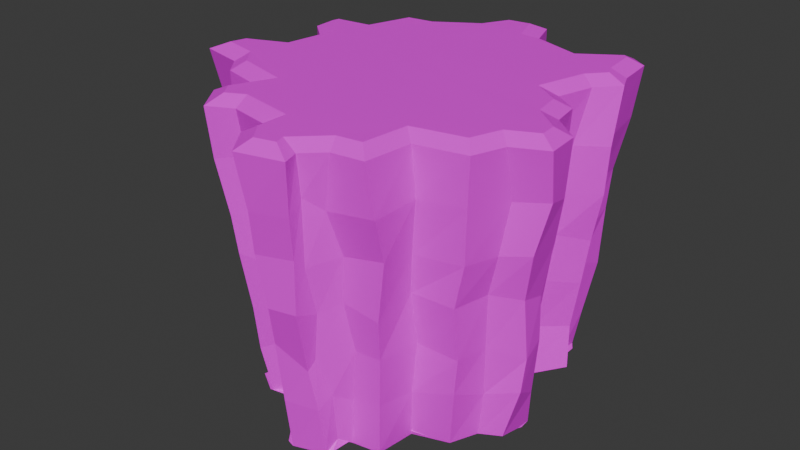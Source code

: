 # Source: Cliff_1_Low_Poly_.blend  (saved by Blender 5.2.45; exported with 4.5.12 LTS)
import bpy
from mathutils import Matrix  # noqa: F401  (used for matrix-valued properties, if any)

bpy.ops.wm.read_factory_settings(use_empty=True)
scene = bpy.context.scene
scene.name = 'Scene'

# ---- collections
col_collection = bpy.data.collections.new('Collection'); scene.collection.children.link(col_collection)

# ---- images (referenced by path relative to the original .blend; pixels are not part of the script)
import os
ASSET_DIR = os.environ.get("B2B_ASSET_DIR", "")  # directory of the original .blend (textures are referenced by path, not embedded)
HERE = os.path.dirname(os.path.abspath(__file__))  # packed textures are extracted next to this script under _unpacked/

def load_image(name, relpath, width, height, colorspace="sRGB"):
    """Load a texture the original file referenced (path relative to the .blend, or extracted next to this script)."""
    p = next((c for c in (os.path.join(HERE, relpath), os.path.join(ASSET_DIR, relpath)) if relpath and os.path.exists(c)), "")
    if p:
        img = bpy.data.images.load(p, check_existing=True)
        img.name = name
    else:  # same state as the original file: an image datablock whose file is absent (Cycles renders it pink)
        img = bpy.data.images.new(name, width, height)
        img.source = "FILE"
        img.filepath = "//" + (relpath or name)
    img.colorspace_settings.name = colorspace
    return img
img_264d8e_colorschemes_icolorpalette_jpg = load_image('264d8e_colorschemes_icolorpalette.jpg', '264d8e_colorschemes_icolorpalette.jpg', 1024, 1024, 'sRGB')

# ---- materials (node trees are filled in below, after node groups)
mat_material_001 = bpy.data.materials.new('Material.001')

# ---- material node trees
mat_material_001.use_nodes = True; mat_material_001.node_tree.nodes.clear()
_N = mat_material_001.node_tree.nodes; _L = mat_material_001.node_tree.links
n0 = _N.new('ShaderNodeBsdfPrincipled'); n0.name = 'Principled BSDF'; n0.location = (-200, 100)
n0.inputs[10].default_value = 0.005
n1 = _N.new('ShaderNodeOutputMaterial'); n1.name = 'Material Output'; n1.location = (200, 100)
n2 = _N.new('ShaderNodeTexImage'); n2.name = 'Image Texture'; n2.location = (-594, -192)
n2.image = img_264d8e_colorschemes_icolorpalette_jpg
_L.new(n0.outputs[0], n1.inputs[0])
_L.new(n2.outputs[0], n0.inputs[0])
n1.is_active_output = True

# ---- world
world_world = bpy.data.worlds.new('World'); scene.world = world_world
world_world.use_nodes = True; world_world.node_tree.nodes.clear()
_N = world_world.node_tree.nodes; _L = world_world.node_tree.links
n0 = _N.new('ShaderNodeOutputWorld'); n0.name = 'World Output'; n0.location = (200, 100)
n1 = _N.new('ShaderNodeBackground'); n1.name = 'Background'; n1.location = (-200, 100)
n1.inputs[0].default_value = (0.05088, 0.05088, 0.05088, 1.0)
_L.new(n1.outputs[0], n0.inputs[0])
n0.is_active_output = True
world_world.color = (0.05088, 0.05088, 0.05088)
world_world.sun_shadow_jitter_overblur = 0.0

# ---- meshes
me_plane = bpy.data.meshes.new('Plane')
me_plane.from_pydata([], [], [])
_uv = me_plane.uv_layers.new(name='UVMap')
_uv.uv.foreach_set('vector', [])
me_plane.materials.append(mat_material_001)
me_plane.update()
me_plane_001 = bpy.data.meshes.new('Plane.001')
me_plane_001.from_pydata([(0.2535, 0.6018, 0.007113), (0.1428, 0.5603, -0.006453), (0.09315, 0.7464, 0.0101), (-0.05605, 0.73, -0.006982), (-0.07475, 0.7404, -0.006851), (0.02536, 0.7361, -0.0008508), (0.1574, 0.5772, -0.005362), (0.2483, 0.6223, -0.003826), (0.3662, 0.6206, -0.003911), (0.4449, 0.6371, -0.004344), (0.554, 0.5457, -0.004937), (0.5587, 0.441, -0.004649), (0.5907, 0.3997, -0.004684), (0.5169, 0.2475, -0.001891), (0.4799, 0.1972, -0.003955), (0.6402, 0.06377, -0.0044), (0.6307, -0.004724, -0.006185), (0.7004, -0.06553, -0.002588), (0.6969, -0.08485, 0.001816), (0.5792, -0.2217, -0.003165), (0.5352, -0.3285, -0.003044), (0.3208, -0.3753, -0.002737), (0.3642, -0.5277, -0.002301), (0.2431, -0.532, -0.001809), (0.2347, -0.6547, -0.001461), (0.2129, -0.6775, -0.001314), (0.05918, -0.7146, -0.0008447), (-0.003656, -0.6336, -0.0007105), (-0.02459, -0.4904, -0.0008659), (-0.1457, -0.5021, -0.001471), (-0.2424, -0.5183, -0.002436), (-0.3381, -0.4583, 0.0005027), (-0.3046, -0.3477, -0.004219), (-0.419, -0.2697, -0.0001793), (-0.5147, -0.1903, 5.438e-05), (-0.6477, -0.138, 0.001009), (-0.6052, -0.02439, 3.442e-05), (-0.5008, 0.04035, -0.0003689), (-0.4585, 0.1915, -0.001386), (-0.5508, 0.2411, -0.0005526), (-0.4049, 0.3348, -0.0005867), (-0.4024, 0.3551, -0.000451), (-0.3404, 0.4927, -0.001867), (-0.2083, 0.5238, -0.002834), (-0.05971, 0.5997, 0.002986), (0.3769, 0.5575, 0.01949), (0.4451, 0.6292, 5.546e-05), (0.5413, 0.5627, 0.009238), (0.5419, 0.4763, 0.01328), (0.6283, 0.3788, 0.01722), (0.5145, 0.2294, 0.006898), (0.5018, 0.1832, 0.0444), (0.5992, 0.1003, -0.0249), (0.6229, 0.02224, -0.009647), (0.7005, -0.02229, 0.002455), (0.6947, -0.1875, 0.0226), (0.5944, -0.2119, 0.0004423), (0.5491, -0.33, 0.003238), (0.3806, -0.357, -0.02004), (0.3721, -0.5398, -0.007405), (0.2466, -0.5507, -0.01589), (0.222, -0.6115, 0.02755), (0.2203, -0.6765, -0.005025), (0.07996, -0.7123, -0.01592), (-0.008908, -0.6209, -0.0007761), (-0.028, -0.5066, 0.004354), (-0.1612, -0.4743, -0.009867), (-0.2296, -0.5118, -0.00327), (-0.3152, -0.4052, 0.009575), (-0.2856, -0.2734, -0.01937), (-0.4274, -0.2752, -0.002587), (-0.5043, -0.2057, -0.01544), (-0.6286, -0.1527, 0.002239), (-0.6003, -0.02204, 0.0007735), (-0.5021, 0.02963, 0.01409), (-0.4592, 0.2018, 0.0009313), (-0.5604, 0.2401, -0.0004469), (-0.5306, 0.3589, 0.03426), (-0.4155, 0.3406, 0.004579), (-0.3358, 0.5036, -0.01036), (-0.2324, 0.5103, 0.009619), (-0.1413, 0.5646, 0.01582), (0.5891, 0.7009, 1.304), (0.6059, 0.6895, 1.304), (0.4245, 0.5937, 1.303), (0.2228, 0.6654, 1.302), (0.1159, 0.6754, 1.302), (0.06306, 0.8208, 1.302), (-0.03542, 0.8069, 1.302), (0.6242, 0.5348, 1.304), (0.6463, 0.4856, 1.304), (0.5807, 0.4109, 1.304), (0.5199, 0.1948, 1.304), (0.6387, 0.1127, 1.304), (0.6607, -0.009856, 1.304), (0.7817, -0.1103, 1.305), (0.7888, -0.1831, 1.305), (0.6671, -0.2389, 1.304), (0.6219, -0.3675, 1.304), (0.4019, -0.4141, 1.304), (0.3805, -0.6157, 1.304), (0.2737, -0.6277, 1.303), (0.1485, -0.7471, 1.303), (0.1636, -0.7911, 1.303), (0.07606, -0.8128, 1.303), (0.01468, -0.7319, 1.303), (0.01432, -0.5983, 1.303), (-0.2324, -0.5475, 1.302), (-0.3141, -0.5865, 1.301), (-0.357, -0.5264, 1.301), (-0.2757, -0.3518, 1.301), (-0.5125, -0.2881, 1.301), (-0.5825, -0.2006, 1.3), (-0.7402, -0.1635, 1.3), (-0.7212, -0.09436, 1.3), (-0.5498, -0.0235, 1.3), (-0.5119, 0.2225, 1.3), (-0.6224, 0.3193, 1.3), (-0.6167, 0.3524, 1.3), (-0.4578, 0.3706, 1.3), (-0.394, 0.5621, 1.301), (-0.2786, 0.578, 1.301), (-0.09793, 0.6944, 1.301), (0.07784, -0.7403, 0.2139), (0.07339, -0.7681, 0.4787), (0.09345, -0.809, 0.6539), (0.05694, -0.8223, 0.8648), (0.07048, -0.8511, 1.043), (-0.03166, -0.7369, 1.091), (-0.03577, -0.7336, 0.8369), (-0.02666, -0.7146, 0.6421), (-0.04284, -0.6557, 0.3738), (-0.01791, -0.6334, 0.1415), (0.515, 0.2783, 0.2226), (0.5519, 0.2863, 0.4492), (0.5739, 0.304, 0.6619), (0.5783, 0.2945, 0.8328), (0.6099, 0.3194, 1.048), (0.5773, 0.2146, 1.086), (0.5336, 0.195, 0.8413), (0.5406, 0.2101, 0.596), (0.5364, 0.1989, 0.3973), (0.5028, 0.1962, 0.1813), (-0.5268, 0.3609, 0.1873), (-0.5915, 0.3737, 0.4094), (-0.5838, 0.3613, 0.6852), (-0.6237, 0.3676, 0.8611), (-0.6226, 0.3771, 1.063), (-0.5036, 0.3982, 1.047), (-0.4662, 0.4134, 0.828), (-0.4365, 0.3882, 0.5797), (-0.4372, 0.3805, 0.4375), (-0.4232, 0.3534, 0.2122), (-0.02591, -0.6162, 1.041), (-0.03727, -0.5981, 0.8297), (-0.03752, -0.5898, 0.682), (-0.03779, -0.5441, 0.475), (-0.01928, -0.5321, 0.2467), (0.6825, 0.1475, 1.03), (0.6629, 0.1317, 0.837), (0.6558, 0.1449, 0.6603), (0.6231, 0.1488, 0.4406), (0.5701, 0.155, 0.1866), (-0.4254, 0.5848, 1.045), (-0.385, 0.5559, 0.7927), (-0.3648, 0.5678, 0.6579), (-0.3766, 0.5406, 0.4678), (-0.3383, 0.5447, 0.203), (-0.2173, -0.584, 1.075), (-0.1961, -0.5651, 0.8302), (-0.1863, -0.559, 0.6327), (-0.1621, -0.5235, 0.4307), (-0.1813, -0.5, 0.2454), (0.7027, 0.01048, 1.068), (0.6614, 0.01786, 0.8326), (0.6501, 0.003798, 0.6634), (0.6309, 0.02415, 0.4281), (0.6064, 0.01657, 0.2242), (-0.3044, 0.6007, 1.059), (-0.2726, 0.5789, 0.8834), (-0.3142, 0.5801, 0.583), (-0.2155, 0.5655, 0.4187), (-0.2431, 0.5536, 0.2556), (-0.3332, -0.6412, 1.054), (-0.2959, -0.6135, 0.8206), (-0.2826, -0.5987, 0.6579), (-0.2601, -0.5666, 0.4087), (-0.2617, -0.5402, 0.2023), (0.8329, -0.09078, 1.046), (0.7931, -0.06867, 0.8481), (0.751, -0.06606, 0.619), (0.7537, -0.06226, 0.4276), (0.7308, -0.05918, 0.1759), (-0.1543, 0.7071, 1.044), (-0.1666, 0.6561, 0.8419), (-0.1463, 0.6858, 0.6611), (-0.1364, 0.6046, 0.4506), (-0.09063, 0.6391, 0.1979), (-0.4173, -0.5207, 1.055), (-0.3955, -0.5011, 0.8621), (-0.3963, -0.4851, 0.6294), (-0.3884, -0.4433, 0.4245), (-0.3401, -0.4529, 0.221), (0.4887, 0.634, 0.2763), (0.5264, 0.6617, 0.4376), (0.5004, 0.698, 0.6724), (0.5241, 0.7153, 0.8292), (0.5661, 0.7552, 1.07), (0.6436, 0.7022, 1.057), (0.6065, 0.6621, 0.8333), (0.6009, 0.6414, 0.6622), (0.5927, 0.6308, 0.4041), (0.5657, 0.58, 0.1762), (0.8429, -0.1805, 1.064), (0.7949, -0.2042, 0.8524), (0.7523, -0.1755, 0.6473), (0.7612, -0.1541, 0.3854), (0.752, -0.1687, 0.2414), (-0.07571, 0.8688, 1.08), (-0.08537, 0.8275, 0.8289), (-0.07881, 0.809, 0.6726), (-0.0406, 0.7315, 0.3912), (-0.02092, 0.753, 0.2006), (-0.3662, -0.3944, 1.098), (-0.3433, -0.329, 0.8228), (-0.3628, -0.3403, 0.6268), (-0.3709, -0.3454, 0.4176), (-0.315, -0.3006, 0.2054), (0.4051, 0.5684, 0.2114), (0.4019, 0.5953, 0.4008), (0.3799, 0.6304, 0.6086), (0.4309, 0.6409, 0.8577), (0.4437, 0.6574, 1.034), (0.7134, -0.2356, 1.05), (0.6821, -0.2537, 0.8356), (0.6376, -0.2434, 0.6591), (0.6257, -0.2273, 0.4197), (0.6146, -0.2122, 0.196), (-0.5202, -0.358, 0.983), (-0.528, -0.3497, 0.9166), (-0.4882, -0.3513, 0.7016), (-0.468, -0.3484, 0.4288), (-0.4602, -0.301, 0.2084), (0.2321, 0.6378, 0.2148), (0.2537, 0.6641, 0.4233), (0.2463, 0.6774, 0.6182), (0.2808, 0.6836, 0.8811), (0.2669, 0.7156, 1.064), (0.6555, -0.409, 1.069), (0.6384, -0.3925, 0.8377), (0.5991, -0.3919, 0.6525), (0.5979, -0.3601, 0.4158), (0.5803, -0.3553, 0.2565), (-0.6371, -0.2328, 1.101), (-0.6248, -0.2401, 0.8437), (-0.5625, -0.2164, 0.5333), (-0.55, -0.2231, 0.4659), (-0.5443, -0.1992, 0.2259), (0.1386, 0.6003, 0.212), (0.1466, 0.6152, 0.401), (0.1607, 0.6577, 0.6247), (0.123, 0.6853, 0.8626), (0.164, 0.7221, 1.05), (0.4694, -0.453, 1.066), (0.4371, -0.4305, 0.8312), (0.4161, -0.4091, 0.6586), (0.4178, -0.3731, 0.4283), (0.3976, -0.3777, 0.1981), (-0.7618, -0.1715, 0.9808), (-0.744, -0.1678, 0.8955), (-0.7086, -0.1529, 0.6942), (-0.7119, -0.1914, 0.4055), (-0.6594, -0.1652, 0.171), (0.457, -0.6455, 1.054), (0.4471, -0.5918, 0.87), (0.4097, -0.5821, 0.6096), (0.3912, -0.554, 0.43), (0.3787, -0.5441, 0.2195), (0.08067, 0.8061, 0.2707), (0.0799, 0.8156, 0.4672), (0.08682, 0.8591, 0.6167), (0.06755, 0.8701, 0.8565), (0.1007, 0.897, 1.006), (-0.7441, -0.02608, 1.085), (-0.6948, -0.01894, 0.8307), (-0.6738, -0.01721, 0.6683), (-0.6734, 0.008963, 0.4134), (-0.6376, -0.02514, 0.1977), (0.2601, -0.6723, 1.038), (0.2824, -0.615, 0.8475), (0.2656, -0.6064, 0.651), (0.2839, -0.5658, 0.4333), (0.2564, -0.5548, 0.193), (-0.5827, 0.0493, 1.058), (-0.5806, 0.04267, 0.8626), (-0.5455, 0.04948, 0.6163), (-0.5123, 0.08377, 0.425), (-0.5085, 0.03947, 0.214), (0.2128, -0.7409, 1.099), (0.2064, -0.7308, 0.8216), (0.2067, -0.6809, 0.613), (0.1897, -0.6825, 0.4118), (0.2192, -0.6304, 0.2406), (0.6662, 0.5038, 1.038), (0.6229, 0.5214, 0.8367), (0.6056, 0.4941, 0.6073), (0.5851, 0.4917, 0.453), (0.5573, 0.4669, 0.1987), (-0.5721, 0.1709, 1.08), (-0.576, 0.2008, 0.8374), (-0.5377, 0.1748, 0.6624), (-0.4766, 0.1786, 0.3784), (-0.4696, 0.1821, 0.2329), (0.2223, -0.8092, 1.049), (0.2078, -0.7828, 0.8734), (0.2053, -0.7832, 0.6538), (0.1831, -0.7158, 0.3776), (0.2089, -0.695, 0.1995), (0.7137, 0.4301, 1.035), (0.7019, 0.4288, 0.8293), (0.6617, 0.4292, 0.6118), (0.6421, 0.4123, 0.4183), (0.6124, 0.4036, 0.2026), (-0.6478, 0.2476, 1.089), (-0.6396, 0.269, 0.8437), (-0.6003, 0.2345, 0.6303), (-0.6058, 0.2634, 0.4347), (-0.5557, 0.2244, 0.2408), (0.5898, 0.7778, 1.27), (0.666, 0.7259, 1.271), (0.4161, 0.6646, 1.27), (0.2367, 0.7283, 1.269), (0.1622, 0.7353, 1.269), (0.1055, 0.8914, 1.269), (-0.07587, 0.8657, 1.268), (0.6866, 0.552, 1.271), (0.7215, 0.4743, 1.271), (0.6383, 0.3796, 1.271), (0.5938, 0.2215, 1.271), (0.697, 0.1502, 1.271), (0.7196, 0.02442, 1.271), (0.8428, -0.07788, 1.272), (0.8568, -0.2223, 1.272), (0.7184, -0.2858, 1.271), (0.6703, -0.4226, 1.271), (0.4606, -0.4671, 1.271), (0.4387, -0.6735, 1.271), (0.3022, -0.6888, 1.27), (0.2223, -0.7651, 1.27), (0.2467, -0.8364, 1.27), (0.05056, -0.885, 1.27), (-0.04921, -0.7535, 1.269), (-0.04949, -0.6505, 1.269), (-0.2243, -0.6145, 1.269), (-0.335, -0.6673, 1.268), (-0.4308, -0.5332, 1.268), (-0.3658, -0.3938, 1.268), (-0.5493, -0.3444, 1.267), (-0.6186, -0.2578, 1.267), (-0.8194, -0.2105, 1.266), (-0.7745, -0.04723, 1.266), (-0.6075, 0.02184, 1.267), (-0.5804, 0.1975, 1.267), (-0.6915, 0.2948, 1.267), (-0.6716, 0.4104, 1.267), (-0.5056, 0.4295, 1.267), (-0.4421, 0.6201, 1.267), (-0.3013, 0.6394, 1.268), (-0.146, 0.7395, 1.268)], [], [(5, 4, 3, 2), (35, 36, 37, 38, 39, 40, 41, 42, 43, 44, 4, 5, 6, 7, 8, 9, 10, 11, 12, 13, 14, 15, 16, 17, 18, 19, 20, 21, 22, 23, 24, 25, 26, 27, 28, 29, 30, 31, 32, 33, 34), (128, 127, 350, 351), (32, 31, 68, 69), (19, 18, 55, 56), (6, 5, 2, 1), (33, 32, 69, 70), (20, 19, 56, 57), (7, 6, 1, 0), (34, 33, 70, 71), (21, 20, 57, 58), (8, 7, 0, 45), (35, 34, 71, 72), (22, 21, 58, 59), (9, 8, 45, 46), (36, 35, 72, 73), (23, 22, 59, 60), (10, 9, 46, 47), (37, 36, 73, 74), (24, 23, 60, 61), (11, 10, 47, 48), (38, 37, 74, 75), (25, 24, 61, 62), (12, 11, 48, 49), (39, 38, 75, 76), (26, 25, 62, 63), (13, 12, 49, 50), (40, 39, 76, 77), (27, 26, 63, 64), (14, 13, 50, 51), (41, 40, 77, 78), (28, 27, 64, 65), (15, 14, 51, 52), (42, 41, 78, 79), (29, 28, 65, 66), (16, 15, 52, 53), (43, 42, 79, 80), (30, 29, 66, 67), (17, 16, 53, 54), (44, 43, 80, 81), (31, 30, 67, 68), (18, 17, 54, 55), (4, 44, 81, 3), (113, 112, 111, 110, 109, 108, 107, 106, 105, 104, 103, 102, 101, 100, 99, 98, 97, 96, 95, 94, 93, 92, 91, 90, 89, 83, 82, 84, 85, 86, 87, 88, 122, 121, 120, 119, 118, 117, 116, 115, 114), (138, 137, 337, 338), (148, 147, 364, 365), (153, 128, 351, 352), (158, 138, 338, 339), (163, 148, 365, 366), (168, 153, 352, 353), (173, 158, 339, 340), (178, 163, 366, 367), (183, 168, 353, 354), (188, 173, 340, 341), (193, 178, 367, 368), (198, 183, 354, 355), (208, 207, 328, 329), (213, 188, 341, 342), (218, 193, 368, 334), (223, 198, 355, 356), (207, 232, 330, 328), (233, 213, 342, 343), (238, 223, 356, 357), (232, 247, 331, 330), (248, 233, 343, 344), (253, 238, 357, 358), (247, 262, 332, 331), (263, 248, 344, 345), (268, 253, 358, 359), (273, 263, 345, 346), (262, 282, 333, 332), (283, 268, 359, 360), (288, 273, 346, 347), (282, 218, 334, 333), (293, 283, 360, 361), (298, 288, 347, 348), (303, 208, 329, 335), (308, 293, 361, 362), (313, 298, 348, 349), (318, 303, 335, 336), (323, 308, 362, 363), (127, 313, 349, 350), (137, 318, 336, 337), (147, 323, 363, 364), (77, 76, 327, 143), (143, 327, 326, 144), (144, 326, 325, 145), (145, 325, 324, 146), (146, 324, 323, 147), (50, 49, 322, 133), (133, 322, 321, 134), (134, 321, 320, 135), (135, 320, 319, 136), (136, 319, 318, 137), (63, 62, 317, 123), (123, 317, 316, 124), (124, 316, 315, 125), (125, 315, 314, 126), (126, 314, 313, 127), (76, 75, 312, 327), (327, 312, 311, 326), (326, 311, 310, 325), (325, 310, 309, 324), (324, 309, 308, 323), (49, 48, 307, 322), (322, 307, 306, 321), (321, 306, 305, 320), (320, 305, 304, 319), (319, 304, 303, 318), (62, 61, 302, 317), (317, 302, 301, 316), (316, 301, 300, 315), (315, 300, 299, 314), (314, 299, 298, 313), (75, 74, 297, 312), (312, 297, 296, 311), (311, 296, 295, 310), (310, 295, 294, 309), (309, 294, 293, 308), (48, 47, 212, 307), (307, 212, 211, 306), (306, 211, 210, 305), (305, 210, 209, 304), (304, 209, 208, 303), (61, 60, 292, 302), (302, 292, 291, 301), (301, 291, 290, 300), (300, 290, 289, 299), (299, 289, 288, 298), (74, 73, 287, 297), (297, 287, 286, 296), (296, 286, 285, 295), (295, 285, 284, 294), (294, 284, 283, 293), (2, 3, 222, 278), (278, 222, 221, 279), (279, 221, 220, 280), (280, 220, 219, 281), (281, 219, 218, 282), (60, 59, 277, 292), (292, 277, 276, 291), (291, 276, 275, 290), (290, 275, 274, 289), (289, 274, 273, 288), (73, 72, 272, 287), (287, 272, 271, 286), (286, 271, 270, 285), (285, 270, 269, 284), (284, 269, 268, 283), (1, 2, 278, 258), (258, 278, 279, 259), (259, 279, 280, 260), (260, 280, 281, 261), (261, 281, 282, 262), (59, 58, 267, 277), (277, 267, 266, 276), (276, 266, 265, 275), (275, 265, 264, 274), (274, 264, 263, 273), (72, 71, 257, 272), (272, 257, 256, 271), (271, 256, 255, 270), (270, 255, 254, 269), (269, 254, 253, 268), (58, 57, 252, 267), (267, 252, 251, 266), (266, 251, 250, 265), (265, 250, 249, 264), (264, 249, 248, 263), (0, 1, 258, 243), (243, 258, 259, 244), (244, 259, 260, 245), (245, 260, 261, 246), (246, 261, 262, 247), (71, 70, 242, 257), (257, 242, 241, 256), (256, 241, 240, 255), (255, 240, 239, 254), (254, 239, 238, 253), (57, 56, 237, 252), (252, 237, 236, 251), (251, 236, 235, 250), (250, 235, 234, 249), (249, 234, 233, 248), (45, 0, 243, 228), (228, 243, 244, 229), (229, 244, 245, 230), (230, 245, 246, 231), (231, 246, 247, 232), (70, 69, 227, 242), (242, 227, 226, 241), (241, 226, 225, 240), (240, 225, 224, 239), (239, 224, 223, 238), (56, 55, 217, 237), (237, 217, 216, 236), (236, 216, 215, 235), (235, 215, 214, 234), (234, 214, 213, 233), (46, 45, 228, 203), (203, 228, 229, 204), (204, 229, 230, 205), (205, 230, 231, 206), (206, 231, 232, 207), (69, 68, 202, 227), (227, 202, 201, 226), (226, 201, 200, 225), (225, 200, 199, 224), (224, 199, 198, 223), (3, 81, 197, 222), (222, 197, 196, 221), (221, 196, 195, 220), (220, 195, 194, 219), (219, 194, 193, 218), (55, 54, 192, 217), (217, 192, 191, 216), (216, 191, 190, 215), (215, 190, 189, 214), (214, 189, 188, 213), (47, 46, 203, 212), (212, 203, 204, 211), (211, 204, 205, 210), (210, 205, 206, 209), (209, 206, 207, 208), (68, 67, 187, 202), (202, 187, 186, 201), (201, 186, 185, 200), (200, 185, 184, 199), (199, 184, 183, 198), (81, 80, 182, 197), (197, 182, 181, 196), (196, 181, 180, 195), (195, 180, 179, 194), (194, 179, 178, 193), (54, 53, 177, 192), (192, 177, 176, 191), (191, 176, 175, 190), (190, 175, 174, 189), (189, 174, 173, 188), (67, 66, 172, 187), (187, 172, 171, 186), (186, 171, 170, 185), (185, 170, 169, 184), (184, 169, 168, 183), (80, 79, 167, 182), (182, 167, 166, 181), (181, 166, 165, 180), (180, 165, 164, 179), (179, 164, 163, 178), (53, 52, 162, 177), (177, 162, 161, 176), (176, 161, 160, 175), (175, 160, 159, 174), (174, 159, 158, 173), (66, 65, 157, 172), (172, 157, 156, 171), (171, 156, 155, 170), (170, 155, 154, 169), (169, 154, 153, 168), (79, 78, 152, 167), (167, 152, 151, 166), (166, 151, 150, 165), (165, 150, 149, 164), (164, 149, 148, 163), (52, 51, 142, 162), (162, 142, 141, 161), (161, 141, 140, 160), (160, 140, 139, 159), (159, 139, 138, 158), (65, 64, 132, 157), (157, 132, 131, 156), (156, 131, 130, 155), (155, 130, 129, 154), (154, 129, 128, 153), (78, 77, 143, 152), (152, 143, 144, 151), (151, 144, 145, 150), (150, 145, 146, 149), (149, 146, 147, 148), (51, 50, 133, 142), (142, 133, 134, 141), (141, 134, 135, 140), (140, 135, 136, 139), (139, 136, 137, 138), (64, 63, 123, 132), (132, 123, 124, 131), (131, 124, 125, 130), (130, 125, 126, 129), (129, 126, 127, 128), (82, 83, 329, 328), (84, 82, 328, 330), (85, 84, 330, 331), (86, 85, 331, 332), (87, 86, 332, 333), (88, 87, 333, 334), (83, 89, 335, 329), (89, 90, 336, 335), (90, 91, 337, 336), (91, 92, 338, 337), (92, 93, 339, 338), (93, 94, 340, 339), (94, 95, 341, 340), (95, 96, 342, 341), (96, 97, 343, 342), (97, 98, 344, 343), (98, 99, 345, 344), (99, 100, 346, 345), (100, 101, 347, 346), (101, 102, 348, 347), (102, 103, 349, 348), (103, 104, 350, 349), (104, 105, 351, 350), (105, 106, 352, 351), (106, 107, 353, 352), (107, 108, 354, 353), (108, 109, 355, 354), (109, 110, 356, 355), (110, 111, 357, 356), (111, 112, 358, 357), (112, 113, 359, 358), (113, 114, 360, 359), (114, 115, 361, 360), (115, 116, 362, 361), (116, 117, 363, 362), (117, 118, 364, 363), (118, 119, 365, 364), (119, 120, 366, 365), (120, 121, 367, 366), (121, 122, 368, 367), (122, 88, 334, 368)])
_uv = me_plane_001.uv_layers.new(name='UVMap')
_uv.uv.foreach_set('vector', [0.6725, 0.335, 0.6732, 0.3352, 0.673, 0.3352, 0.6721, 0.3348, 0.6758, 0.3402, 0.6757, 0.3396, 0.6751, 0.3392, 0.675, 0.3384, 0.6758, 0.3382, 0.6749, 0.3376, 0.6749, 0.3375, 0.6747, 0.3368, 0.6738, 0.3364, 0.6729, 0.3358, 0.6732, 0.3352, 0.6725, 0.335, 0.671, 0.3356, 0.6703, 0.3352, 0.6693, 0.335, 0.6686, 0.3347, 0.6672, 0.335, 0.6669, 0.3356, 0.6664, 0.3358, 0.6667, 0.3368, 0.6669, 0.3372, 0.6647, 0.3377, 0.6646, 0.3382, 0.6636, 0.3385, 0.6636, 0.3386, 0.6645, 0.3397, 0.6646, 0.3404, 0.6669, 0.3409, 0.6659, 0.3419, 0.6672, 0.342, 0.6669, 0.3428, 0.6671, 0.3429, 0.6686, 0.3432, 0.6694, 0.3427, 0.67, 0.3418, 0.6711, 0.3419, 0.6719, 0.3421, 0.6728, 0.3418, 0.6727, 0.3411, 0.6739, 0.3407, 0.6747, 0.3404, 0.6896, 0.343, 0.6878, 0.3438, 0.716, 0.3363, 0.716, 0.3362, 0.6727, 0.3411, 0.6728, 0.3418, 0.6729, 0.3414, 0.6725, 0.3407, 0.6645, 0.3397, 0.6636, 0.3386, 0.6636, 0.3393, 0.6644, 0.3396, 0.671, 0.3356, 0.6725, 0.335, 0.6721, 0.3348, 0.6711, 0.3357, 0.6739, 0.3407, 0.6727, 0.3411, 0.6725, 0.3407, 0.6739, 0.3408, 0.6646, 0.3404, 0.6645, 0.3397, 0.6644, 0.3396, 0.6646, 0.3404, 0.6703, 0.3352, 0.671, 0.3356, 0.6711, 0.3357, 0.6704, 0.3353, 0.6747, 0.3404, 0.6739, 0.3407, 0.6739, 0.3408, 0.6744, 0.3405, 0.6669, 0.3409, 0.6646, 0.3404, 0.6646, 0.3404, 0.666, 0.3407, 0.6693, 0.335, 0.6703, 0.3352, 0.6704, 0.3353, 0.6694, 0.3353, 0.6758, 0.3402, 0.6747, 0.3404, 0.6744, 0.3405, 0.6756, 0.3403, 0.6659, 0.3419, 0.6669, 0.3409, 0.666, 0.3407, 0.6657, 0.3419, 0.6686, 0.3347, 0.6693, 0.335, 0.6694, 0.3353, 0.6686, 0.3348, 0.6757, 0.3396, 0.6758, 0.3402, 0.6756, 0.3403, 0.6757, 0.3396, 0.6672, 0.342, 0.6659, 0.3419, 0.6657, 0.3419, 0.6669, 0.3421, 0.6672, 0.335, 0.6686, 0.3347, 0.6686, 0.3348, 0.6676, 0.3349, 0.6751, 0.3392, 0.6757, 0.3396, 0.6757, 0.3396, 0.6752, 0.3392, 0.6669, 0.3428, 0.6672, 0.342, 0.6669, 0.3421, 0.6677, 0.3425, 0.6669, 0.3356, 0.6672, 0.335, 0.6676, 0.3349, 0.6674, 0.3354, 0.675, 0.3384, 0.6751, 0.3392, 0.6752, 0.3392, 0.6751, 0.3383, 0.6671, 0.3429, 0.6669, 0.3428, 0.6677, 0.3425, 0.667, 0.3429, 0.6664, 0.3358, 0.6669, 0.3356, 0.6674, 0.3354, 0.6663, 0.3358, 0.6758, 0.3382, 0.675, 0.3384, 0.6751, 0.3383, 0.6758, 0.3382, 0.6686, 0.3432, 0.6671, 0.3429, 0.667, 0.3429, 0.6681, 0.3432, 0.6667, 0.3368, 0.6664, 0.3358, 0.6663, 0.3358, 0.6669, 0.3369, 0.6749, 0.3376, 0.6758, 0.3382, 0.6758, 0.3382, 0.6763, 0.3376, 0.6694, 0.3427, 0.6686, 0.3432, 0.6681, 0.3432, 0.6695, 0.3426, 0.6669, 0.3372, 0.6667, 0.3368, 0.6669, 0.3369, 0.6675, 0.3372, 0.6749, 0.3375, 0.6749, 0.3376, 0.6763, 0.3376, 0.6751, 0.3376, 0.67, 0.3418, 0.6694, 0.3427, 0.6695, 0.3426, 0.6701, 0.3419, 0.6647, 0.3377, 0.6669, 0.3372, 0.6675, 0.3372, 0.665, 0.3376, 0.6747, 0.3368, 0.6749, 0.3375, 0.6751, 0.3376, 0.6746, 0.3367, 0.6711, 0.3419, 0.67, 0.3418, 0.6701, 0.3419, 0.6712, 0.3418, 0.6646, 0.3382, 0.6647, 0.3377, 0.665, 0.3376, 0.6647, 0.338, 0.6738, 0.3364, 0.6747, 0.3368, 0.6746, 0.3367, 0.6742, 0.3365, 0.6719, 0.3421, 0.6711, 0.3419, 0.6712, 0.3418, 0.6718, 0.342, 0.6636, 0.3385, 0.6646, 0.3382, 0.6647, 0.338, 0.6638, 0.3382, 0.6729, 0.3358, 0.6738, 0.3364, 0.6742, 0.3365, 0.6737, 0.3361, 0.6728, 0.3418, 0.6719, 0.3421, 0.6718, 0.342, 0.6729, 0.3414, 0.6636, 0.3386, 0.6636, 0.3385, 0.6638, 0.3382, 0.6636, 0.3393, 0.6732, 0.3352, 0.6729, 0.3358, 0.6737, 0.3361, 0.673, 0.3352, 0.7519, 0.3373, 0.7518, 0.3373, 0.7517, 0.3374, 0.7515, 0.3375, 0.7515, 0.3378, 0.7515, 0.3379, 0.7514, 0.3378, 0.7511, 0.3379, 0.7511, 0.3382, 0.751, 0.3383, 0.7509, 0.3383, 0.7509, 0.3382, 0.7507, 0.3379, 0.7506, 0.3379, 0.7506, 0.3374, 0.7502, 0.3372, 0.7501, 0.3369, 0.7499, 0.3367, 0.75, 0.3366, 0.7502, 0.3364, 0.7503, 0.3362, 0.7505, 0.3361, 0.7504, 0.3356, 0.7503, 0.3354, 0.7504, 0.3354, 0.7504, 0.3351, 0.7505, 0.3351, 0.7507, 0.3354, 0.7509, 0.3355, 0.7511, 0.3355, 0.7511, 0.3353, 0.7513, 0.3354, 0.7513, 0.3356, 0.7515, 0.3359, 0.7516, 0.336, 0.7517, 0.3363, 0.7518, 0.3364, 0.7518, 0.3365, 0.7517, 0.3366, 0.7517, 0.337, 0.7519, 0.3371, 0.6865, 0.3354, 0.6856, 0.3347, 0.7157, 0.3354, 0.7157, 0.3355, 0.6918, 0.3364, 0.6925, 0.3367, 0.7162, 0.3356, 0.7162, 0.3356, 0.6886, 0.3421, 0.6896, 0.343, 0.716, 0.3362, 0.716, 0.3361, 0.6844, 0.3357, 0.6865, 0.3354, 0.7157, 0.3355, 0.7157, 0.3356, 0.6915, 0.3353, 0.6918, 0.3364, 0.7162, 0.3356, 0.7162, 0.3355, 0.6904, 0.342, 0.6886, 0.3421, 0.716, 0.3361, 0.7161, 0.3361, 0.6849, 0.3366, 0.6844, 0.3357, 0.7157, 0.3356, 0.7157, 0.3356, 0.6912, 0.335, 0.6915, 0.3353, 0.7162, 0.3355, 0.7161, 0.3355, 0.6905, 0.3424, 0.6904, 0.342, 0.7161, 0.3361, 0.7161, 0.3362, 0.6831, 0.3372, 0.6849, 0.3366, 0.7157, 0.3356, 0.7156, 0.3357, 0.6903, 0.3342, 0.6912, 0.335, 0.7161, 0.3355, 0.7161, 0.3354, 0.6911, 0.3416, 0.6905, 0.3424, 0.7161, 0.3362, 0.7161, 0.3361, 0.6861, 0.3321, 0.6869, 0.332, 0.7158, 0.3352, 0.7157, 0.3352, 0.6833, 0.3378, 0.6831, 0.3372, 0.7156, 0.3357, 0.7156, 0.3358, 0.6907, 0.3331, 0.6903, 0.3342, 0.7161, 0.3354, 0.7161, 0.3353, 0.6917, 0.3408, 0.6911, 0.3416, 0.7161, 0.3361, 0.7161, 0.336, 0.6869, 0.332, 0.6869, 0.333, 0.7159, 0.3353, 0.7158, 0.3352, 0.684, 0.3385, 0.6833, 0.3378, 0.7156, 0.3358, 0.7156, 0.3358, 0.6903, 0.3407, 0.6917, 0.3408, 0.7161, 0.336, 0.7162, 0.336, 0.6869, 0.333, 0.6886, 0.3331, 0.7159, 0.3353, 0.7159, 0.3353, 0.6847, 0.34, 0.684, 0.3385, 0.7156, 0.3358, 0.7157, 0.3359, 0.693, 0.34, 0.6903, 0.3407, 0.7162, 0.336, 0.7162, 0.336, 0.6886, 0.3331, 0.6889, 0.3334, 0.716, 0.3354, 0.7159, 0.3353, 0.686, 0.3405, 0.6847, 0.34, 0.7157, 0.3359, 0.7158, 0.336, 0.6915, 0.3399, 0.693, 0.34, 0.7162, 0.336, 0.7163, 0.336, 0.6855, 0.3421, 0.686, 0.3405, 0.7158, 0.336, 0.7158, 0.3361, 0.6889, 0.3334, 0.6885, 0.3326, 0.716, 0.3353, 0.716, 0.3354, 0.6932, 0.339, 0.6915, 0.3399, 0.7163, 0.336, 0.7163, 0.3359, 0.6866, 0.3424, 0.6855, 0.3421, 0.7158, 0.3361, 0.7158, 0.3362, 0.6885, 0.3326, 0.6907, 0.3331, 0.7161, 0.3353, 0.716, 0.3353, 0.6921, 0.3384, 0.6932, 0.339, 0.7163, 0.3359, 0.7162, 0.3358, 0.6882, 0.3429, 0.6866, 0.3424, 0.7158, 0.3362, 0.7159, 0.3362, 0.6852, 0.3334, 0.6861, 0.3321, 0.7157, 0.3352, 0.7157, 0.3353, 0.6925, 0.3377, 0.6921, 0.3384, 0.7162, 0.3358, 0.7162, 0.3357, 0.6869, 0.3435, 0.6882, 0.3429, 0.7159, 0.3362, 0.7159, 0.3363, 0.6847, 0.3337, 0.6852, 0.3334, 0.7157, 0.3353, 0.7157, 0.3354, 0.693, 0.3374, 0.6925, 0.3377, 0.7162, 0.3357, 0.7162, 0.3357, 0.6878, 0.3438, 0.6869, 0.3435, 0.7159, 0.3363, 0.716, 0.3363, 0.6856, 0.3347, 0.6847, 0.3337, 0.7157, 0.3354, 0.7157, 0.3354, 0.6925, 0.3367, 0.693, 0.3374, 0.7162, 0.3357, 0.7162, 0.3356, 0.6763, 0.3376, 0.6758, 0.3382, 0.6792, 0.3381, 0.6784, 0.3375, 0.6784, 0.3375, 0.6792, 0.3381, 0.6824, 0.3378, 0.6821, 0.3373, 0.6821, 0.3373, 0.6824, 0.3378, 0.6853, 0.3378, 0.6862, 0.3371, 0.6862, 0.3371, 0.6853, 0.3378, 0.6889, 0.3375, 0.6892, 0.3369, 0.6892, 0.3369, 0.6889, 0.3375, 0.693, 0.3374, 0.6925, 0.3367, 0.6669, 0.3369, 0.6663, 0.3358, 0.6696, 0.3354, 0.6706, 0.3364, 0.6706, 0.3364, 0.6696, 0.3354, 0.6731, 0.335, 0.6742, 0.3359, 0.6742, 0.3359, 0.6731, 0.335, 0.6765, 0.3346, 0.678, 0.3355, 0.678, 0.3355, 0.6765, 0.3346, 0.6805, 0.3341, 0.6813, 0.3353, 0.6813, 0.3353, 0.6805, 0.3341, 0.6847, 0.3337, 0.6856, 0.3347, 0.6681, 0.3432, 0.667, 0.3429, 0.6705, 0.343, 0.6719, 0.3433, 0.6719, 0.3433, 0.6705, 0.343, 0.6739, 0.3431, 0.6766, 0.3434, 0.6766, 0.3434, 0.6739, 0.3431, 0.6788, 0.3434, 0.6797, 0.3436, 0.6797, 0.3436, 0.6788, 0.3434, 0.6833, 0.3434, 0.6842, 0.3437, 0.6842, 0.3437, 0.6833, 0.3434, 0.6869, 0.3435, 0.6878, 0.3438, 0.6758, 0.3382, 0.6751, 0.3383, 0.6784, 0.3383, 0.6792, 0.3381, 0.6792, 0.3381, 0.6784, 0.3383, 0.6806, 0.3382, 0.6824, 0.3378, 0.6824, 0.3378, 0.6806, 0.3382, 0.6854, 0.338, 0.6853, 0.3378, 0.6853, 0.3378, 0.6854, 0.338, 0.6885, 0.3378, 0.6889, 0.3375, 0.6889, 0.3375, 0.6885, 0.3378, 0.6925, 0.3377, 0.693, 0.3374, 0.6663, 0.3358, 0.6674, 0.3354, 0.6703, 0.3352, 0.6696, 0.3354, 0.6696, 0.3354, 0.6703, 0.3352, 0.6745, 0.3346, 0.6731, 0.335, 0.6731, 0.335, 0.6745, 0.3346, 0.6771, 0.3343, 0.6765, 0.3346, 0.6765, 0.3346, 0.6771, 0.3343, 0.6814, 0.3337, 0.6805, 0.3341, 0.6805, 0.3341, 0.6814, 0.3337, 0.6852, 0.3334, 0.6847, 0.3337, 0.667, 0.3429, 0.6677, 0.3425, 0.6713, 0.3425, 0.6705, 0.343, 0.6705, 0.343, 0.6713, 0.3425, 0.6745, 0.3428, 0.6739, 0.3431, 0.6739, 0.3431, 0.6745, 0.3428, 0.6782, 0.3427, 0.6788, 0.3434, 0.6788, 0.3434, 0.6782, 0.3427, 0.6823, 0.343, 0.6833, 0.3434, 0.6833, 0.3434, 0.6823, 0.343, 0.6882, 0.3429, 0.6869, 0.3435, 0.6751, 0.3383, 0.6752, 0.3392, 0.6782, 0.339, 0.6784, 0.3383, 0.6784, 0.3383, 0.6782, 0.339, 0.6814, 0.3387, 0.6806, 0.3382, 0.6806, 0.3382, 0.6814, 0.3387, 0.6846, 0.3387, 0.6854, 0.338, 0.6854, 0.338, 0.6846, 0.3387, 0.6888, 0.3386, 0.6885, 0.3378, 0.6885, 0.3378, 0.6888, 0.3386, 0.6921, 0.3384, 0.6925, 0.3377, 0.6674, 0.3354, 0.6676, 0.3349, 0.6701, 0.3345, 0.6703, 0.3352, 0.6703, 0.3352, 0.6701, 0.3345, 0.6739, 0.3339, 0.6745, 0.3346, 0.6745, 0.3346, 0.6739, 0.3339, 0.6785, 0.3333, 0.6771, 0.3343, 0.6771, 0.3343, 0.6785, 0.3333, 0.6818, 0.3329, 0.6814, 0.3337, 0.6814, 0.3337, 0.6818, 0.3329, 0.6861, 0.3321, 0.6852, 0.3334, 0.6677, 0.3425, 0.6669, 0.3421, 0.6703, 0.342, 0.6713, 0.3425, 0.6713, 0.3425, 0.6703, 0.342, 0.6743, 0.3419, 0.6745, 0.3428, 0.6745, 0.3428, 0.6743, 0.3419, 0.6786, 0.3421, 0.6782, 0.3427, 0.6782, 0.3427, 0.6786, 0.3421, 0.6824, 0.3421, 0.6823, 0.343, 0.6823, 0.343, 0.6824, 0.3421, 0.6866, 0.3424, 0.6882, 0.3429, 0.6752, 0.3392, 0.6757, 0.3396, 0.6787, 0.3395, 0.6782, 0.339, 0.6782, 0.339, 0.6787, 0.3395, 0.6821, 0.3392, 0.6814, 0.3387, 0.6814, 0.3387, 0.6821, 0.3392, 0.686, 0.3392, 0.6846, 0.3387, 0.6846, 0.3387, 0.686, 0.3392, 0.6888, 0.3391, 0.6888, 0.3386, 0.6888, 0.3386, 0.6888, 0.3391, 0.6932, 0.339, 0.6921, 0.3384, 0.6721, 0.3348, 0.673, 0.3352, 0.6758, 0.3348, 0.6763, 0.3342, 0.6763, 0.3342, 0.6758, 0.3348, 0.6789, 0.3347, 0.6794, 0.3339, 0.6794, 0.3339, 0.6789, 0.3347, 0.6837, 0.334, 0.6818, 0.3335, 0.6818, 0.3335, 0.6837, 0.334, 0.6864, 0.3337, 0.686, 0.3331, 0.686, 0.3331, 0.6864, 0.3337, 0.6907, 0.3331, 0.6885, 0.3326, 0.6669, 0.3421, 0.6657, 0.3419, 0.6695, 0.3419, 0.6703, 0.342, 0.6703, 0.342, 0.6695, 0.3419, 0.6732, 0.3418, 0.6743, 0.3419, 0.6743, 0.3419, 0.6732, 0.3418, 0.6765, 0.3419, 0.6786, 0.3421, 0.6786, 0.3421, 0.6765, 0.3419, 0.6816, 0.3418, 0.6824, 0.3421, 0.6824, 0.3421, 0.6816, 0.3418, 0.6855, 0.3421, 0.6866, 0.3424, 0.6757, 0.3396, 0.6756, 0.3403, 0.6782, 0.3403, 0.6787, 0.3395, 0.6787, 0.3395, 0.6782, 0.3403, 0.682, 0.3403, 0.6821, 0.3392, 0.6821, 0.3392, 0.682, 0.3403, 0.6865, 0.3399, 0.686, 0.3392, 0.686, 0.3392, 0.6865, 0.3399, 0.69, 0.3399, 0.6888, 0.3391, 0.6888, 0.3391, 0.69, 0.3399, 0.6915, 0.3399, 0.6932, 0.339, 0.6711, 0.3357, 0.6721, 0.3348, 0.6763, 0.3342, 0.6745, 0.3352, 0.6745, 0.3352, 0.6763, 0.3342, 0.6794, 0.3339, 0.6775, 0.3349, 0.6775, 0.3349, 0.6794, 0.3339, 0.6818, 0.3335, 0.6812, 0.3343, 0.6812, 0.3343, 0.6818, 0.3335, 0.686, 0.3331, 0.6856, 0.3339, 0.6856, 0.3339, 0.686, 0.3331, 0.6885, 0.3326, 0.6889, 0.3334, 0.6657, 0.3419, 0.666, 0.3407, 0.6694, 0.3407, 0.6695, 0.3419, 0.6695, 0.3419, 0.6694, 0.3407, 0.6734, 0.3405, 0.6732, 0.3418, 0.6732, 0.3418, 0.6734, 0.3405, 0.6778, 0.3406, 0.6765, 0.3419, 0.6765, 0.3419, 0.6778, 0.3406, 0.6811, 0.3406, 0.6816, 0.3418, 0.6816, 0.3418, 0.6811, 0.3406, 0.686, 0.3405, 0.6855, 0.3421, 0.6756, 0.3403, 0.6744, 0.3405, 0.6782, 0.3403, 0.6782, 0.3403, 0.6782, 0.3403, 0.6782, 0.3403, 0.6819, 0.3403, 0.682, 0.3403, 0.682, 0.3403, 0.6819, 0.3403, 0.6831, 0.3402, 0.6865, 0.3399, 0.6865, 0.3399, 0.6831, 0.3402, 0.6885, 0.3402, 0.69, 0.3399, 0.69, 0.3399, 0.6885, 0.3402, 0.693, 0.34, 0.6915, 0.3399, 0.666, 0.3407, 0.6646, 0.3404, 0.6686, 0.3404, 0.6694, 0.3407, 0.6694, 0.3407, 0.6686, 0.3404, 0.6713, 0.3402, 0.6734, 0.3405, 0.6734, 0.3405, 0.6713, 0.3402, 0.676, 0.3403, 0.6778, 0.3406, 0.6778, 0.3406, 0.676, 0.3403, 0.6795, 0.3401, 0.6811, 0.3406, 0.6811, 0.3406, 0.6795, 0.3401, 0.6847, 0.34, 0.686, 0.3405, 0.6704, 0.3353, 0.6711, 0.3357, 0.6745, 0.3352, 0.6739, 0.3349, 0.6739, 0.3349, 0.6745, 0.3352, 0.6775, 0.3349, 0.6771, 0.3344, 0.6771, 0.3344, 0.6775, 0.3349, 0.6812, 0.3343, 0.6805, 0.3341, 0.6805, 0.3341, 0.6812, 0.3343, 0.6856, 0.3339, 0.685, 0.3336, 0.685, 0.3336, 0.6856, 0.3339, 0.6889, 0.3334, 0.6886, 0.3331, 0.6744, 0.3405, 0.6739, 0.3408, 0.6772, 0.3408, 0.6782, 0.3403, 0.6782, 0.3403, 0.6772, 0.3408, 0.6806, 0.341, 0.6819, 0.3403, 0.6819, 0.3403, 0.6806, 0.341, 0.6852, 0.3409, 0.6831, 0.3402, 0.6831, 0.3402, 0.6852, 0.3409, 0.6892, 0.3407, 0.6885, 0.3402, 0.6885, 0.3402, 0.6892, 0.3407, 0.6903, 0.3407, 0.693, 0.34, 0.6646, 0.3404, 0.6644, 0.3396, 0.6675, 0.3394, 0.6686, 0.3404, 0.6686, 0.3404, 0.6675, 0.3394, 0.6715, 0.3393, 0.6713, 0.3402, 0.6713, 0.3402, 0.6715, 0.3393, 0.6761, 0.3391, 0.676, 0.3403, 0.676, 0.3403, 0.6761, 0.3391, 0.6794, 0.339, 0.6795, 0.3401, 0.6795, 0.3401, 0.6794, 0.339, 0.684, 0.3385, 0.6847, 0.34, 0.6694, 0.3353, 0.6704, 0.3353, 0.6739, 0.3349, 0.6722, 0.3349, 0.6722, 0.3349, 0.6739, 0.3349, 0.6771, 0.3344, 0.6754, 0.3345, 0.6754, 0.3345, 0.6771, 0.3344, 0.6805, 0.3341, 0.6792, 0.334, 0.6792, 0.334, 0.6805, 0.3341, 0.685, 0.3336, 0.6835, 0.3335, 0.6835, 0.3335, 0.685, 0.3336, 0.6886, 0.3331, 0.6869, 0.333, 0.6739, 0.3408, 0.6725, 0.3407, 0.6761, 0.3407, 0.6772, 0.3408, 0.6772, 0.3408, 0.6761, 0.3407, 0.6798, 0.3409, 0.6806, 0.341, 0.6806, 0.341, 0.6798, 0.3409, 0.6832, 0.3407, 0.6852, 0.3409, 0.6852, 0.3409, 0.6832, 0.3407, 0.6865, 0.3405, 0.6892, 0.3407, 0.6892, 0.3407, 0.6865, 0.3405, 0.6917, 0.3408, 0.6903, 0.3407, 0.6644, 0.3396, 0.6636, 0.3393, 0.6669, 0.3389, 0.6675, 0.3394, 0.6675, 0.3394, 0.6669, 0.3389, 0.6696, 0.3386, 0.6715, 0.3393, 0.6715, 0.3393, 0.6696, 0.3386, 0.6748, 0.3385, 0.6761, 0.3391, 0.6761, 0.3391, 0.6748, 0.3385, 0.6788, 0.3384, 0.6794, 0.339, 0.6794, 0.339, 0.6788, 0.3384, 0.6833, 0.3378, 0.684, 0.3385, 0.6686, 0.3348, 0.6694, 0.3353, 0.6722, 0.3349, 0.6726, 0.3343, 0.6726, 0.3343, 0.6722, 0.3349, 0.6754, 0.3345, 0.6751, 0.3338, 0.6751, 0.3338, 0.6754, 0.3345, 0.6792, 0.334, 0.6796, 0.3333, 0.6796, 0.3333, 0.6792, 0.334, 0.6835, 0.3335, 0.6824, 0.3328, 0.6824, 0.3328, 0.6835, 0.3335, 0.6869, 0.333, 0.6869, 0.332, 0.6725, 0.3407, 0.6729, 0.3414, 0.6762, 0.3416, 0.6761, 0.3407, 0.6761, 0.3407, 0.6762, 0.3416, 0.6799, 0.3415, 0.6798, 0.3409, 0.6798, 0.3409, 0.6799, 0.3415, 0.6833, 0.3416, 0.6832, 0.3407, 0.6832, 0.3407, 0.6833, 0.3416, 0.6874, 0.3416, 0.6865, 0.3405, 0.6865, 0.3405, 0.6874, 0.3416, 0.6911, 0.3416, 0.6917, 0.3408, 0.673, 0.3352, 0.6737, 0.3361, 0.6761, 0.3355, 0.6758, 0.3348, 0.6758, 0.3348, 0.6761, 0.3355, 0.6802, 0.3354, 0.6789, 0.3347, 0.6789, 0.3347, 0.6802, 0.3354, 0.6838, 0.3348, 0.6837, 0.334, 0.6837, 0.334, 0.6838, 0.3348, 0.6869, 0.3347, 0.6864, 0.3337, 0.6864, 0.3337, 0.6869, 0.3347, 0.6903, 0.3342, 0.6907, 0.3331, 0.6636, 0.3393, 0.6638, 0.3382, 0.6664, 0.3382, 0.6669, 0.3389, 0.6669, 0.3389, 0.6664, 0.3382, 0.6708, 0.3379, 0.6696, 0.3386, 0.6696, 0.3386, 0.6708, 0.3379, 0.6746, 0.3377, 0.6748, 0.3385, 0.6748, 0.3385, 0.6746, 0.3377, 0.679, 0.3374, 0.6788, 0.3384, 0.6788, 0.3384, 0.679, 0.3374, 0.6831, 0.3372, 0.6833, 0.3378, 0.6676, 0.3349, 0.6686, 0.3348, 0.6726, 0.3343, 0.6701, 0.3345, 0.6701, 0.3345, 0.6726, 0.3343, 0.6751, 0.3338, 0.6739, 0.3339, 0.6739, 0.3339, 0.6751, 0.3338, 0.6796, 0.3333, 0.6785, 0.3333, 0.6785, 0.3333, 0.6796, 0.3333, 0.6824, 0.3328, 0.6818, 0.3329, 0.6818, 0.3329, 0.6824, 0.3328, 0.6869, 0.332, 0.6861, 0.3321, 0.6729, 0.3414, 0.6718, 0.342, 0.6752, 0.3421, 0.6762, 0.3416, 0.6762, 0.3416, 0.6752, 0.3421, 0.6785, 0.3422, 0.6799, 0.3415, 0.6799, 0.3415, 0.6785, 0.3422, 0.6829, 0.3423, 0.6833, 0.3416, 0.6833, 0.3416, 0.6829, 0.3423, 0.6859, 0.3423, 0.6874, 0.3416, 0.6874, 0.3416, 0.6859, 0.3423, 0.6905, 0.3424, 0.6911, 0.3416, 0.6737, 0.3361, 0.6742, 0.3365, 0.6779, 0.3361, 0.6761, 0.3355, 0.6761, 0.3355, 0.6779, 0.3361, 0.6802, 0.3358, 0.6802, 0.3354, 0.6802, 0.3354, 0.6802, 0.3358, 0.6834, 0.3357, 0.6838, 0.3348, 0.6838, 0.3348, 0.6834, 0.3357, 0.688, 0.3353, 0.6869, 0.3347, 0.6869, 0.3347, 0.688, 0.3353, 0.6912, 0.335, 0.6903, 0.3342, 0.6638, 0.3382, 0.6647, 0.338, 0.6689, 0.3378, 0.6664, 0.3382, 0.6664, 0.3382, 0.6689, 0.3378, 0.6723, 0.3375, 0.6708, 0.3379, 0.6708, 0.3379, 0.6723, 0.3375, 0.6767, 0.3373, 0.6746, 0.3377, 0.6746, 0.3377, 0.6767, 0.3373, 0.6801, 0.337, 0.679, 0.3374, 0.679, 0.3374, 0.6801, 0.337, 0.6849, 0.3366, 0.6831, 0.3372, 0.6718, 0.342, 0.6712, 0.3418, 0.6753, 0.3418, 0.6752, 0.3421, 0.6752, 0.3421, 0.6753, 0.3418, 0.6782, 0.3419, 0.6785, 0.3422, 0.6785, 0.3422, 0.6782, 0.3419, 0.6818, 0.342, 0.6829, 0.3423, 0.6829, 0.3423, 0.6818, 0.342, 0.6855, 0.3419, 0.6859, 0.3423, 0.6859, 0.3423, 0.6855, 0.3419, 0.6904, 0.342, 0.6905, 0.3424, 0.6742, 0.3365, 0.6746, 0.3367, 0.6777, 0.3363, 0.6779, 0.3361, 0.6779, 0.3361, 0.6777, 0.3363, 0.6819, 0.3361, 0.6802, 0.3358, 0.6802, 0.3358, 0.6819, 0.3361, 0.6848, 0.3358, 0.6834, 0.3357, 0.6834, 0.3357, 0.6848, 0.3358, 0.6871, 0.3357, 0.688, 0.3353, 0.688, 0.3353, 0.6871, 0.3357, 0.6915, 0.3353, 0.6912, 0.335, 0.6647, 0.338, 0.665, 0.3376, 0.669, 0.3371, 0.6689, 0.3378, 0.6689, 0.3378, 0.669, 0.3371, 0.673, 0.3367, 0.6723, 0.3375, 0.6723, 0.3375, 0.673, 0.3367, 0.6769, 0.3364, 0.6767, 0.3373, 0.6767, 0.3373, 0.6769, 0.3364, 0.6804, 0.3362, 0.6801, 0.337, 0.6801, 0.337, 0.6804, 0.3362, 0.6844, 0.3357, 0.6849, 0.3366, 0.6712, 0.3418, 0.6701, 0.3419, 0.6739, 0.3419, 0.6753, 0.3418, 0.6753, 0.3418, 0.6739, 0.3419, 0.6779, 0.3419, 0.6782, 0.3419, 0.6782, 0.3419, 0.6779, 0.3419, 0.6816, 0.3421, 0.6818, 0.342, 0.6818, 0.342, 0.6816, 0.3421, 0.6844, 0.3421, 0.6855, 0.3419, 0.6855, 0.3419, 0.6844, 0.3421, 0.6886, 0.3421, 0.6904, 0.342, 0.6746, 0.3367, 0.6751, 0.3376, 0.6781, 0.3374, 0.6777, 0.3363, 0.6777, 0.3363, 0.6781, 0.3374, 0.6816, 0.337, 0.6819, 0.3361, 0.6819, 0.3361, 0.6816, 0.337, 0.6838, 0.3369, 0.6848, 0.3358, 0.6848, 0.3358, 0.6838, 0.3369, 0.6879, 0.3365, 0.6871, 0.3357, 0.6871, 0.3357, 0.6879, 0.3365, 0.6918, 0.3364, 0.6915, 0.3353, 0.665, 0.3376, 0.6675, 0.3372, 0.6698, 0.3369, 0.669, 0.3371, 0.669, 0.3371, 0.6698, 0.3369, 0.6732, 0.3366, 0.673, 0.3367, 0.673, 0.3367, 0.6732, 0.3366, 0.6768, 0.3362, 0.6769, 0.3364, 0.6769, 0.3364, 0.6768, 0.3362, 0.6817, 0.336, 0.6804, 0.3362, 0.6804, 0.3362, 0.6817, 0.336, 0.6865, 0.3354, 0.6844, 0.3357, 0.6701, 0.3419, 0.6695, 0.3426, 0.6719, 0.3426, 0.6739, 0.3419, 0.6739, 0.3419, 0.6719, 0.3426, 0.676, 0.3427, 0.6779, 0.3419, 0.6779, 0.3419, 0.676, 0.3427, 0.6806, 0.343, 0.6816, 0.3421, 0.6816, 0.3421, 0.6806, 0.343, 0.6844, 0.343, 0.6844, 0.3421, 0.6844, 0.3421, 0.6844, 0.343, 0.6896, 0.343, 0.6886, 0.3421, 0.6751, 0.3376, 0.6763, 0.3376, 0.6784, 0.3375, 0.6781, 0.3374, 0.6781, 0.3374, 0.6784, 0.3375, 0.6821, 0.3373, 0.6816, 0.337, 0.6816, 0.337, 0.6821, 0.3373, 0.6862, 0.3371, 0.6838, 0.3369, 0.6838, 0.3369, 0.6862, 0.3371, 0.6892, 0.3369, 0.6879, 0.3365, 0.6879, 0.3365, 0.6892, 0.3369, 0.6925, 0.3367, 0.6918, 0.3364, 0.6675, 0.3372, 0.6669, 0.3369, 0.6706, 0.3364, 0.6698, 0.3369, 0.6698, 0.3369, 0.6706, 0.3364, 0.6742, 0.3359, 0.6732, 0.3366, 0.6732, 0.3366, 0.6742, 0.3359, 0.678, 0.3355, 0.6768, 0.3362, 0.6768, 0.3362, 0.678, 0.3355, 0.6813, 0.3353, 0.6817, 0.336, 0.6817, 0.336, 0.6813, 0.3353, 0.6856, 0.3347, 0.6865, 0.3354, 0.6695, 0.3426, 0.6681, 0.3432, 0.6719, 0.3433, 0.6719, 0.3426, 0.6719, 0.3426, 0.6719, 0.3433, 0.6766, 0.3434, 0.676, 0.3427, 0.676, 0.3427, 0.6766, 0.3434, 0.6797, 0.3436, 0.6806, 0.343, 0.6806, 0.343, 0.6797, 0.3436, 0.6842, 0.3437, 0.6844, 0.343, 0.6844, 0.343, 0.6842, 0.3437, 0.6878, 0.3438, 0.6896, 0.343, 0.7505, 0.3351, 0.7504, 0.3351, 0.7157, 0.3352, 0.7158, 0.3352, 0.7507, 0.3354, 0.7505, 0.3351, 0.7158, 0.3352, 0.7159, 0.3353, 0.7509, 0.3355, 0.7507, 0.3354, 0.7159, 0.3353, 0.7159, 0.3353, 0.7511, 0.3355, 0.7509, 0.3355, 0.7159, 0.3353, 0.716, 0.3354, 0.7511, 0.3353, 0.7511, 0.3355, 0.716, 0.3354, 0.716, 0.3353, 0.7513, 0.3354, 0.7511, 0.3353, 0.716, 0.3353, 0.7161, 0.3353, 0.7504, 0.3351, 0.7504, 0.3354, 0.7157, 0.3353, 0.7157, 0.3352, 0.7504, 0.3354, 0.7503, 0.3354, 0.7157, 0.3354, 0.7157, 0.3353, 0.7503, 0.3354, 0.7504, 0.3356, 0.7157, 0.3354, 0.7157, 0.3354, 0.7504, 0.3356, 0.7505, 0.3361, 0.7157, 0.3355, 0.7157, 0.3354, 0.7505, 0.3361, 0.7503, 0.3362, 0.7157, 0.3356, 0.7157, 0.3355, 0.7503, 0.3362, 0.7502, 0.3364, 0.7157, 0.3356, 0.7157, 0.3356, 0.7502, 0.3364, 0.75, 0.3366, 0.7156, 0.3357, 0.7157, 0.3356, 0.75, 0.3366, 0.7499, 0.3367, 0.7156, 0.3358, 0.7156, 0.3357, 0.7499, 0.3367, 0.7501, 0.3369, 0.7156, 0.3358, 0.7156, 0.3358, 0.7501, 0.3369, 0.7502, 0.3372, 0.7157, 0.3359, 0.7156, 0.3358, 0.7502, 0.3372, 0.7506, 0.3374, 0.7158, 0.336, 0.7157, 0.3359, 0.7506, 0.3374, 0.7506, 0.3379, 0.7158, 0.3361, 0.7158, 0.336, 0.7506, 0.3379, 0.7507, 0.3379, 0.7158, 0.3362, 0.7158, 0.3361, 0.7507, 0.3379, 0.7509, 0.3382, 0.7159, 0.3362, 0.7158, 0.3362, 0.7509, 0.3382, 0.7509, 0.3383, 0.7159, 0.3363, 0.7159, 0.3362, 0.7509, 0.3383, 0.751, 0.3383, 0.716, 0.3363, 0.7159, 0.3363, 0.751, 0.3383, 0.7511, 0.3382, 0.716, 0.3362, 0.716, 0.3363, 0.7511, 0.3382, 0.7511, 0.3379, 0.716, 0.3361, 0.716, 0.3362, 0.7511, 0.3379, 0.7514, 0.3378, 0.7161, 0.3361, 0.716, 0.3361, 0.7514, 0.3378, 0.7515, 0.3379, 0.7161, 0.3362, 0.7161, 0.3361, 0.7515, 0.3379, 0.7515, 0.3378, 0.7161, 0.3361, 0.7161, 0.3362, 0.7515, 0.3378, 0.7515, 0.3375, 0.7161, 0.336, 0.7161, 0.3361, 0.7515, 0.3375, 0.7517, 0.3374, 0.7162, 0.336, 0.7161, 0.336, 0.7517, 0.3374, 0.7518, 0.3373, 0.7162, 0.336, 0.7162, 0.336, 0.7518, 0.3373, 0.7519, 0.3373, 0.7163, 0.336, 0.7162, 0.336, 0.7519, 0.3373, 0.7519, 0.3371, 0.7163, 0.3359, 0.7163, 0.336, 0.7519, 0.3371, 0.7517, 0.337, 0.7162, 0.3358, 0.7163, 0.3359, 0.7517, 0.337, 0.7517, 0.3366, 0.7162, 0.3357, 0.7162, 0.3358, 0.7517, 0.3366, 0.7518, 0.3365, 0.7162, 0.3357, 0.7162, 0.3357, 0.7518, 0.3365, 0.7518, 0.3364, 0.7162, 0.3356, 0.7162, 0.3357, 0.7518, 0.3364, 0.7517, 0.3363, 0.7162, 0.3356, 0.7162, 0.3356, 0.7517, 0.3363, 0.7516, 0.336, 0.7162, 0.3355, 0.7162, 0.3356, 0.7516, 0.336, 0.7515, 0.3359, 0.7161, 0.3355, 0.7162, 0.3355, 0.7515, 0.3359, 0.7513, 0.3356, 0.7161, 0.3354, 0.7161, 0.3355, 0.7513, 0.3356, 0.7513, 0.3354, 0.7161, 0.3353, 0.7161, 0.3354])
me_plane_001.materials.append(mat_material_001)
me_plane_001.update()

# ---- objects
ob_plane = bpy.data.objects.new('Plane', me_plane)
ob_plane_001 = bpy.data.objects.new('Plane.001', me_plane_001)

# ---- transforms, parenting, visibility, modifiers, constraints
ob_plane.location = (0.0, 0.0, 0.0)
ob_plane.scale = (3.247, 3.247, 3.247)
ob_plane_001.location = (0.0, 0.0, 0.0)
ob_plane_001.scale = (3.247, 3.247, 3.247)

# ---- collection membership
col_collection.objects.link(ob_plane)
col_collection.objects.link(ob_plane_001)

# ---- scene / render settings (as saved in the file)
scene.frame_start = 1; scene.frame_end = 250; scene.frame_set(2)
scene.render.engine = 'BLENDER_EEVEE_NEXT'
scene.render.bake_bias = 0.0
scene.render.bake_samples = 0
scene.render.compositor_device = 'GPU'
scene.eevee.use_volume_custom_range = False
scene.eevee.fast_gi_thickness_near = 0.1
scene.eevee.fast_gi_thickness_far = 0.0
scene.eevee.ray_tracing_options.screen_trace_thickness = 0.1
bpy.context.view_layer.update()

# ---- added for rendering (the .blend has no active camera and no usable light): camera, sun
cam_auto = bpy.data.cameras.new('AutoCamera')
cam_auto.lens = 50.0
cam_auto.sensor_width = 36.0
cam_auto.clip_end = 1000.0
ob_auto_camera = bpy.data.objects.new('AutoCamera', cam_auto)
scene.collection.objects.link(ob_auto_camera)
ob_auto_camera.location = (8.42485, -10.0175, 8.769)
ob_auto_camera.rotation_euler = (1.09748, -7.21219e-08, 0.694738)
scene.camera = ob_auto_camera
light_auto_sun = bpy.data.lights.new('AutoSun', 'SUN')
light_auto_sun.energy = 3.0
light_auto_sun.angle = 0.0523599
ob_auto_sun = bpy.data.objects.new('AutoSun', light_auto_sun)
scene.collection.objects.link(ob_auto_sun)
ob_auto_sun.rotation_euler = (0.872665, 0.174533, 0.523599)
bpy.context.view_layer.update()
